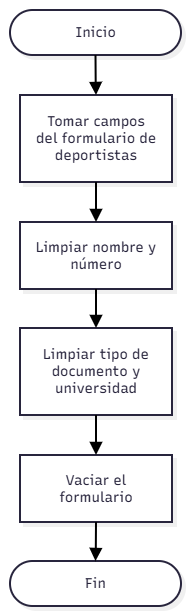

The diagram above was exported from draw.io. Its source (the exported page's mxGraphModel, read from the mxfile embedded in the PNG):
<mxGraphModel dx="717" dy="416" grid="1" gridSize="10" guides="1" tooltips="1" connect="1" arrows="1" fold="1" page="1" pageScale="1" pageWidth="827" pageHeight="1169" math="0" shadow="0">
  <root>
    <mxCell id="0" />
    <mxCell id="1" parent="0" />
    <UserObject label="" mermaidData="{&#10;  &quot;data&quot;: &quot;flowchart TD\n    A([Inicio]) --&gt; B[Tomar campos del formulario de deportistas]\n    B --&gt; C[Limpiar nombre y número]\n    C --&gt; D[Limpiar tipo de documento y universidad]\n    D --&gt; E[Vaciar el formulario]\n    E --&gt; F([Fin])&quot;,&#10;  &quot;config&quot;: null,&#10;  &quot;version&quot;: &quot;12&quot;&#10;}" id="mAIGTTW8ux-t6w6lzwMs-1">
      <mxCell connectable="0" parent="1" style="group;transparentBounds=1;editIcon=1;lockedGroup=0;groupPadding=10;" vertex="1">
        <mxGeometry as="geometry" />
      </mxCell>
    </UserObject>
    <UserObject label="Inicio" mermaidId="n:A" mermaidBaseStyle="html=1;rounded=1;whiteSpace=wrap;arcSize=50;strokeWidth=2;fillColor=#ffffff;strokeColor=#28253D;fontColor=#28253D;fontFamily=Recursive;fontSize=14;shadow=1;shadowColor=#000000;shadowOffsetX=4;shadowOffsetY=4;shadowBlur=0;shadowOpacity=6;" mermaidBaseValue="Inicio" id="mAIGTTW8ux-t6w6lzwMs-2">
      <mxCell parent="mAIGTTW8ux-t6w6lzwMs-1" style="html=1;rounded=1;whiteSpace=wrap;arcSize=50;strokeWidth=2;fillColor=#ffffff;strokeColor=#28253D;fontColor=#28253D;fontFamily=Recursive;fontSize=14;shadow=1;shadowColor=#000000;shadowOffsetX=4;shadowOffsetY=4;shadowBlur=0;shadowOpacity=6;fontSource=https%3A%2F%2Ffonts.googleapis.com%2Fcss%3Ffamily%3DRecursive;" vertex="1">
        <mxGeometry height="45" width="171" x="270" y="250" as="geometry" />
      </mxCell>
    </UserObject>
    <UserObject label="Tomar campos del formulario de deportistas" mermaidId="n:B" mermaidBaseStyle="html=1;whiteSpace=wrap;strokeWidth=2;fillColor=#ffffff;strokeColor=#28253D;fontColor=#28253D;fontFamily=Recursive;fontSize=14;shadow=1;shadowColor=#000000;shadowOffsetX=4;shadowOffsetY=4;shadowBlur=0;shadowOpacity=6;" mermaidBaseValue="Tomar campos del formulario de deportistas" id="mAIGTTW8ux-t6w6lzwMs-3">
      <mxCell parent="mAIGTTW8ux-t6w6lzwMs-1" style="html=1;whiteSpace=wrap;strokeWidth=2;fillColor=#ffffff;strokeColor=#28253D;fontColor=#28253D;fontFamily=Recursive;fontSize=14;shadow=1;shadowColor=#000000;shadowOffsetX=4;shadowOffsetY=4;shadowBlur=0;shadowOpacity=6;labelWidth=120;fontSource=https%3A%2F%2Ffonts.googleapis.com%2Fcss%3Ffamily%3DRecursive;" vertex="1">
        <mxGeometry height="87" width="152" x="280" y="335" as="geometry" />
      </mxCell>
    </UserObject>
    <UserObject label="Limpiar nombre y número" mermaidId="n:C" mermaidBaseStyle="html=1;whiteSpace=wrap;strokeWidth=2;fillColor=#ffffff;strokeColor=#28253D;fontColor=#28253D;fontFamily=Recursive;fontSize=14;shadow=1;shadowColor=#000000;shadowOffsetX=4;shadowOffsetY=4;shadowBlur=0;shadowOpacity=6;" mermaidBaseValue="Limpiar nombre y número" id="mAIGTTW8ux-t6w6lzwMs-4">
      <mxCell parent="mAIGTTW8ux-t6w6lzwMs-1" style="html=1;whiteSpace=wrap;strokeWidth=2;fillColor=#ffffff;strokeColor=#28253D;fontColor=#28253D;fontFamily=Recursive;fontSize=14;shadow=1;shadowColor=#000000;shadowOffsetX=4;shadowOffsetY=4;shadowBlur=0;shadowOpacity=6;labelWidth=120;fontSource=https%3A%2F%2Ffonts.googleapis.com%2Fcss%3Ffamily%3DRecursive;" vertex="1">
        <mxGeometry height="67" width="152" x="280" y="462" as="geometry" />
      </mxCell>
    </UserObject>
    <UserObject label="Limpiar tipo de documento y universidad" mermaidId="n:D" mermaidBaseStyle="html=1;whiteSpace=wrap;strokeWidth=2;fillColor=#ffffff;strokeColor=#28253D;fontColor=#28253D;fontFamily=Recursive;fontSize=14;shadow=1;shadowColor=#000000;shadowOffsetX=4;shadowOffsetY=4;shadowBlur=0;shadowOpacity=6;" mermaidBaseValue="Limpiar tipo de documento y universidad" id="mAIGTTW8ux-t6w6lzwMs-5">
      <mxCell parent="mAIGTTW8ux-t6w6lzwMs-1" style="html=1;whiteSpace=wrap;strokeWidth=2;fillColor=#ffffff;strokeColor=#28253D;fontColor=#28253D;fontFamily=Recursive;fontSize=14;shadow=1;shadowColor=#000000;shadowOffsetX=4;shadowOffsetY=4;shadowBlur=0;shadowOpacity=6;labelWidth=120;fontSource=https%3A%2F%2Ffonts.googleapis.com%2Fcss%3Ffamily%3DRecursive;" vertex="1">
        <mxGeometry height="87" width="152" x="280" y="568" as="geometry" />
      </mxCell>
    </UserObject>
    <UserObject label="Vaciar el formulario" mermaidId="n:E" mermaidBaseStyle="html=1;whiteSpace=wrap;strokeWidth=2;fillColor=#ffffff;strokeColor=#28253D;fontColor=#28253D;fontFamily=Recursive;fontSize=14;shadow=1;shadowColor=#000000;shadowOffsetX=4;shadowOffsetY=4;shadowBlur=0;shadowOpacity=6;" mermaidBaseValue="Vaciar el formulario" id="mAIGTTW8ux-t6w6lzwMs-6">
      <mxCell parent="mAIGTTW8ux-t6w6lzwMs-1" style="html=1;whiteSpace=wrap;strokeWidth=2;fillColor=#ffffff;strokeColor=#28253D;fontColor=#28253D;fontFamily=Recursive;fontSize=14;shadow=1;shadowColor=#000000;shadowOffsetX=4;shadowOffsetY=4;shadowBlur=0;shadowOpacity=6;labelWidth=120;fontSource=https%3A%2F%2Ffonts.googleapis.com%2Fcss%3Ffamily%3DRecursive;" vertex="1">
        <mxGeometry height="67" width="152" x="280" y="695" as="geometry" />
      </mxCell>
    </UserObject>
    <UserObject label="Fin" mermaidId="n:F" mermaidBaseStyle="html=1;rounded=1;whiteSpace=wrap;arcSize=50;strokeWidth=2;fillColor=#ffffff;strokeColor=#28253D;fontColor=#28253D;fontFamily=Recursive;fontSize=14;shadow=1;shadowColor=#000000;shadowOffsetX=4;shadowOffsetY=4;shadowBlur=0;shadowOpacity=6;" mermaidBaseValue="Fin" id="mAIGTTW8ux-t6w6lzwMs-7">
      <mxCell parent="mAIGTTW8ux-t6w6lzwMs-1" style="html=1;rounded=1;whiteSpace=wrap;arcSize=50;strokeWidth=2;fillColor=#ffffff;strokeColor=#28253D;fontColor=#28253D;fontFamily=Recursive;fontSize=14;shadow=1;shadowColor=#000000;shadowOffsetX=4;shadowOffsetY=4;shadowBlur=0;shadowOpacity=6;fontSource=https%3A%2F%2Ffonts.googleapis.com%2Fcss%3Ffamily%3DRecursive;" vertex="1">
        <mxGeometry height="45" width="171" x="270" y="801" as="geometry" />
      </mxCell>
    </UserObject>
    <UserObject label="" mermaidId="e:A-&gt;B#0" mermaidBaseStyle="edgeStyle=orthogonalEdgeStyle;rounded=1;curved=0;startArrow=none;endArrow=block;endSize=8;jumpStyle=arc;jumpSize=12;strokeColor=#000000;exitX=0.5;exitY=1;entryX=0.5;entryY=0;strokeWidth=2;targetPerimeterSpacing=4;" mermaidBaseValue="" id="mAIGTTW8ux-t6w6lzwMs-8">
      <mxCell edge="1" parent="mAIGTTW8ux-t6w6lzwMs-1" source="mAIGTTW8ux-t6w6lzwMs-2" style="edgeStyle=orthogonalEdgeStyle;rounded=1;curved=0;startArrow=none;endArrow=block;endSize=8;jumpStyle=arc;jumpSize=12;strokeColor=#000000;exitX=0.5;exitY=1;entryX=0.5;entryY=0;strokeWidth=2;targetPerimeterSpacing=4;defaultLabelBackgroundColor=page;labelPadding=0 4;" target="mAIGTTW8ux-t6w6lzwMs-3">
        <mxGeometry relative="1" as="geometry">
          <Array as="points" />
        </mxGeometry>
      </mxCell>
    </UserObject>
    <UserObject label="" mermaidId="e:B-&gt;C#0" mermaidBaseStyle="edgeStyle=orthogonalEdgeStyle;rounded=1;curved=0;startArrow=none;endArrow=block;endSize=8;jumpStyle=arc;jumpSize=12;strokeColor=#000000;exitX=0.5;exitY=1;entryX=0.5;entryY=0;strokeWidth=2;targetPerimeterSpacing=4;" mermaidBaseValue="" id="mAIGTTW8ux-t6w6lzwMs-9">
      <mxCell edge="1" parent="mAIGTTW8ux-t6w6lzwMs-1" source="mAIGTTW8ux-t6w6lzwMs-3" style="edgeStyle=orthogonalEdgeStyle;rounded=1;curved=0;startArrow=none;endArrow=block;endSize=8;jumpStyle=arc;jumpSize=12;strokeColor=#000000;exitX=0.5;exitY=1;entryX=0.5;entryY=0;strokeWidth=2;targetPerimeterSpacing=4;defaultLabelBackgroundColor=page;labelPadding=0 4;" target="mAIGTTW8ux-t6w6lzwMs-4">
        <mxGeometry relative="1" as="geometry">
          <Array as="points" />
        </mxGeometry>
      </mxCell>
    </UserObject>
    <UserObject label="" mermaidId="e:C-&gt;D#0" mermaidBaseStyle="edgeStyle=orthogonalEdgeStyle;rounded=1;curved=0;startArrow=none;endArrow=block;endSize=8;jumpStyle=arc;jumpSize=12;strokeColor=#000000;exitX=0.5;exitY=0.99;entryX=0.5;entryY=0;strokeWidth=2;targetPerimeterSpacing=4;" mermaidBaseValue="" id="mAIGTTW8ux-t6w6lzwMs-10">
      <mxCell edge="1" parent="mAIGTTW8ux-t6w6lzwMs-1" source="mAIGTTW8ux-t6w6lzwMs-4" style="edgeStyle=orthogonalEdgeStyle;rounded=1;curved=0;startArrow=none;endArrow=block;endSize=8;jumpStyle=arc;jumpSize=12;strokeColor=#000000;exitX=0.5;exitY=0.99;entryX=0.5;entryY=0;strokeWidth=2;targetPerimeterSpacing=4;defaultLabelBackgroundColor=page;labelPadding=0 4;" target="mAIGTTW8ux-t6w6lzwMs-5">
        <mxGeometry relative="1" as="geometry">
          <Array as="points" />
        </mxGeometry>
      </mxCell>
    </UserObject>
    <UserObject label="" mermaidId="e:D-&gt;E#0" mermaidBaseStyle="edgeStyle=orthogonalEdgeStyle;rounded=1;curved=0;startArrow=none;endArrow=block;endSize=8;jumpStyle=arc;jumpSize=12;strokeColor=#000000;exitX=0.5;exitY=1;entryX=0.5;entryY=0;strokeWidth=2;targetPerimeterSpacing=4;" mermaidBaseValue="" id="mAIGTTW8ux-t6w6lzwMs-11">
      <mxCell edge="1" parent="mAIGTTW8ux-t6w6lzwMs-1" source="mAIGTTW8ux-t6w6lzwMs-5" style="edgeStyle=orthogonalEdgeStyle;rounded=1;curved=0;startArrow=none;endArrow=block;endSize=8;jumpStyle=arc;jumpSize=12;strokeColor=#000000;exitX=0.5;exitY=1;entryX=0.5;entryY=0;strokeWidth=2;targetPerimeterSpacing=4;defaultLabelBackgroundColor=page;labelPadding=0 4;" target="mAIGTTW8ux-t6w6lzwMs-6">
        <mxGeometry relative="1" as="geometry">
          <Array as="points" />
        </mxGeometry>
      </mxCell>
    </UserObject>
    <UserObject label="" mermaidId="e:E-&gt;F#0" mermaidBaseStyle="edgeStyle=orthogonalEdgeStyle;rounded=1;curved=0;startArrow=none;endArrow=block;endSize=8;jumpStyle=arc;jumpSize=12;strokeColor=#000000;exitX=0.5;exitY=0.99;entryX=0.5;entryY=0.01;strokeWidth=2;targetPerimeterSpacing=4;" mermaidBaseValue="" id="mAIGTTW8ux-t6w6lzwMs-12">
      <mxCell edge="1" parent="mAIGTTW8ux-t6w6lzwMs-1" source="mAIGTTW8ux-t6w6lzwMs-6" style="edgeStyle=orthogonalEdgeStyle;rounded=1;curved=0;startArrow=none;endArrow=block;endSize=8;jumpStyle=arc;jumpSize=12;strokeColor=#000000;exitX=0.5;exitY=0.99;entryX=0.5;entryY=0.01;strokeWidth=2;targetPerimeterSpacing=4;defaultLabelBackgroundColor=page;labelPadding=0 4;" target="mAIGTTW8ux-t6w6lzwMs-7">
        <mxGeometry relative="1" as="geometry">
          <Array as="points" />
        </mxGeometry>
      </mxCell>
    </UserObject>
  </root>
</mxGraphModel>